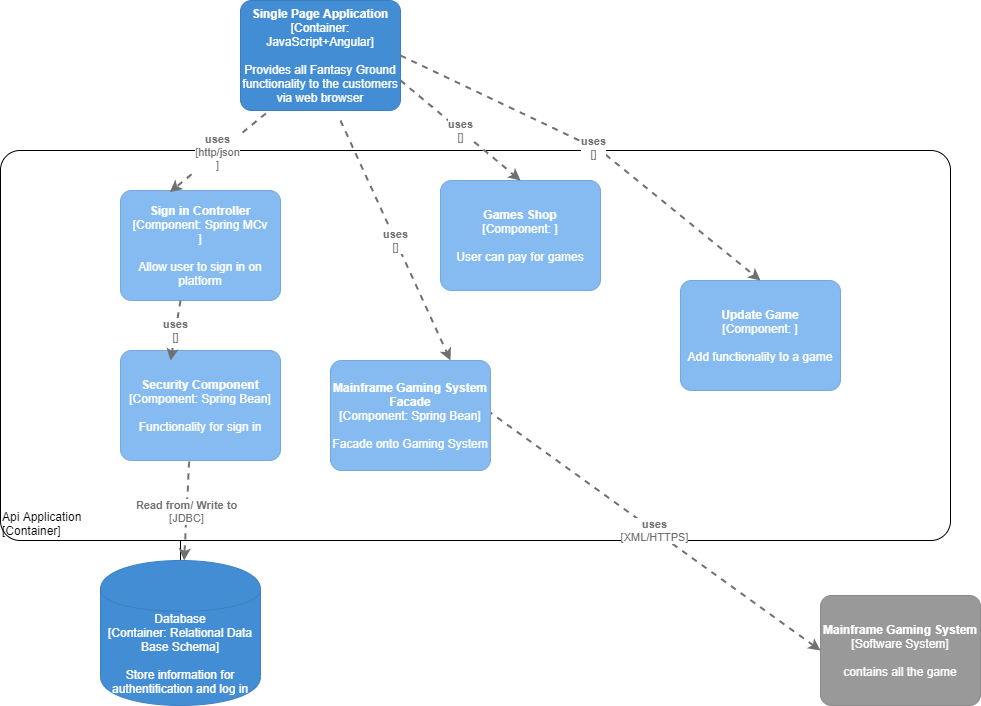

The diagram above was exported from draw.io. Its source (the exported page's mxGraphModel, read from the mxfile embedded in the PNG):
<mxGraphModel dx="1564" dy="824" grid="1" gridSize="10" guides="1" tooltips="1" connect="1" arrows="1" fold="1" page="1" pageScale="1" pageWidth="827" pageHeight="1169" math="0" shadow="0">
  <root>
    <mxCell id="0" />
    <mxCell id="1" parent="0" />
    <object placeholders="1" c4Name="Api Application" c4Type="ExecutionEnvironment" c4Application="Container" label="&lt;div style=&quot;text-align: left&quot;&gt;%c4Name%&lt;/div&gt;&lt;div style=&quot;text-align: left&quot;&gt;[%c4Application%]&lt;/div&gt;" id="pFDr-THdwTwUJ5Gx1ocN-17">
      <mxCell style="rounded=1;whiteSpace=wrap;html=1;labelBackgroundColor=none;fillColor=#ffffff;fontColor=#000000;align=left;arcSize=5;strokeColor=#000000;verticalAlign=bottom;metaEdit=1;metaData={&quot;c4Type&quot;:{&quot;editable&quot;:false}};points=[[0.25,0,0],[0.5,0,0],[0.75,0,0],[1,0.25,0],[1,0.5,0],[1,0.75,0],[0.75,1,0],[0.5,1,0],[0.25,1,0],[0,0.75,0],[0,0.5,0],[0,0.25,0]];" vertex="1" parent="1">
        <mxGeometry x="60" y="210" width="950" height="390" as="geometry" />
      </mxCell>
    </object>
    <object placeholders="1" c4Name="Single Page Application" c4Type="Container" c4Technology="JavaScript+Angular" c4Description="Provides all Fantasy Ground functionality   to  the customers via web browser" label="&lt;b&gt;%c4Name%&lt;/b&gt;&lt;div&gt;[%c4Type%: %c4Technology%]&lt;/div&gt;&lt;br&gt;&lt;div&gt;%c4Description%&lt;/div&gt;" id="pFDr-THdwTwUJ5Gx1ocN-3">
      <mxCell style="rounded=1;whiteSpace=wrap;html=1;labelBackgroundColor=none;fillColor=#438DD5;fontColor=#ffffff;align=center;arcSize=10;strokeColor=#3C7FC0;metaEdit=1;metaData={&quot;c4Type&quot;:{&quot;editable&quot;:false}};points=[[0.25,0,0],[0.5,0,0],[0.75,0,0],[1,0.25,0],[1,0.5,0],[1,0.75,0],[0.75,1,0],[0.5,1,0],[0.25,1,0],[0,0.75,0],[0,0.5,0],[0,0.25,0]];" vertex="1" parent="1">
        <mxGeometry x="300" y="60" width="160" height="110.00000000000001" as="geometry" />
      </mxCell>
    </object>
    <object placeholders="1" c4Name="Sign in Controller" c4Type="Component" c4Technology="Spring MCv&#10;" c4Description="Allow user to sign in on platform" label="&lt;b&gt;%c4Name%&lt;/b&gt;&lt;div&gt;[%c4Type%: %c4Technology%]&lt;/div&gt;&lt;br&gt;&lt;div&gt;%c4Description%&lt;/div&gt;" id="pFDr-THdwTwUJ5Gx1ocN-4">
      <mxCell style="rounded=1;whiteSpace=wrap;html=1;labelBackgroundColor=none;fillColor=#85BBF0;fontColor=#ffffff;align=center;arcSize=10;strokeColor=#78A8D8;metaEdit=1;metaData={&quot;c4Type&quot;:{&quot;editable&quot;:false}};points=[[0.25,0,0],[0.5,0,0],[0.75,0,0],[1,0.25,0],[1,0.5,0],[1,0.75,0],[0.75,1,0],[0.5,1,0],[0.25,1,0],[0,0.75,0],[0,0.5,0],[0,0.25,0]];" vertex="1" parent="1">
        <mxGeometry x="180" y="250" width="160" height="110.00000000000001" as="geometry" />
      </mxCell>
    </object>
    <object placeholders="1" c4Type="Relationship" c4Technology="http/json&#10;" c4Description="uses" label="&lt;div style=&quot;text-align: left&quot;&gt;&lt;div style=&quot;text-align: center&quot;&gt;&lt;b&gt;%c4Description%&lt;/b&gt;&lt;/div&gt;&lt;div style=&quot;text-align: center&quot;&gt;[%c4Technology%]&lt;/div&gt;&lt;/div&gt;" id="pFDr-THdwTwUJ5Gx1ocN-5">
      <mxCell style="edgeStyle=none;rounded=0;html=1;entryX=0.308;entryY=0.015;jettySize=auto;orthogonalLoop=1;strokeColor=#707070;strokeWidth=2;fontColor=#707070;jumpStyle=none;dashed=1;metaEdit=1;metaData={&quot;c4Type&quot;:{&quot;editable&quot;:false}};entryDx=0;entryDy=0;entryPerimeter=0;exitX=0.158;exitY=1.027;exitDx=0;exitDy=0;exitPerimeter=0;" edge="1" parent="1" source="pFDr-THdwTwUJ5Gx1ocN-3" target="pFDr-THdwTwUJ5Gx1ocN-4">
        <mxGeometry width="160" relative="1" as="geometry">
          <mxPoint x="260" y="220" as="sourcePoint" />
          <mxPoint x="420" y="220" as="targetPoint" />
        </mxGeometry>
      </mxCell>
    </object>
    <object placeholders="1" c4Name="Security Component" c4Type="Component" c4Technology="Spring Bean" c4Description="Functionality for sign in" label="&lt;b&gt;%c4Name%&lt;/b&gt;&lt;div&gt;[%c4Type%: %c4Technology%]&lt;/div&gt;&lt;br&gt;&lt;div&gt;%c4Description%&lt;/div&gt;" id="pFDr-THdwTwUJ5Gx1ocN-6">
      <mxCell style="rounded=1;whiteSpace=wrap;html=1;labelBackgroundColor=none;fillColor=#85BBF0;fontColor=#ffffff;align=center;arcSize=10;strokeColor=#78A8D8;metaEdit=1;metaData={&quot;c4Type&quot;:{&quot;editable&quot;:false}};points=[[0.25,0,0],[0.5,0,0],[0.75,0,0],[1,0.25,0],[1,0.5,0],[1,0.75,0],[0.75,1,0],[0.5,1,0],[0.25,1,0],[0,0.75,0],[0,0.5,0],[0,0.25,0]];" vertex="1" parent="1">
        <mxGeometry x="180" y="410" width="160" height="110.00000000000001" as="geometry" />
      </mxCell>
    </object>
    <mxCell id="pFDr-THdwTwUJ5Gx1ocN-11" style="edgeStyle=orthogonalEdgeStyle;rounded=0;orthogonalLoop=1;jettySize=auto;html=1;" edge="1" parent="1" source="pFDr-THdwTwUJ5Gx1ocN-9">
      <mxGeometry relative="1" as="geometry">
        <mxPoint x="240" y="620" as="targetPoint" />
      </mxGeometry>
    </mxCell>
    <object placeholders="1" c4Type="Database" c4Technology="Relational Data Base Schema" c4Description="Store information for authentification and log in" label="%c4Type%&lt;div&gt;[Container:&amp;nbsp;%c4Technology%]&lt;/div&gt;&lt;br&gt;&lt;div&gt;%c4Description%&lt;/div&gt;" id="pFDr-THdwTwUJ5Gx1ocN-9">
      <mxCell style="shape=cylinder;whiteSpace=wrap;html=1;boundedLbl=1;rounded=0;labelBackgroundColor=none;fillColor=#438DD5;fontSize=12;fontColor=#ffffff;align=center;strokeColor=#3C7FC0;metaEdit=1;points=[[0.5,0,0],[1,0.25,0],[1,0.5,0],[1,0.75,0],[0.5,1,0],[0,0.75,0],[0,0.5,0],[0,0.25,0]];metaData={&quot;c4Type&quot;:{&quot;editable&quot;:false}};" vertex="1" parent="1">
        <mxGeometry x="160" y="620" width="160" height="145" as="geometry" />
      </mxCell>
    </object>
    <object placeholders="1" c4Type="Relationship" c4Technology="JDBC" c4Description="Read from/ Write to" label="&lt;div style=&quot;text-align: left&quot;&gt;&lt;div style=&quot;text-align: center&quot;&gt;&lt;b&gt;%c4Description%&lt;/b&gt;&lt;/div&gt;&lt;div style=&quot;text-align: center&quot;&gt;[%c4Technology%]&lt;/div&gt;&lt;/div&gt;" id="pFDr-THdwTwUJ5Gx1ocN-10">
      <mxCell style="edgeStyle=none;rounded=0;html=1;jettySize=auto;orthogonalLoop=1;strokeColor=#707070;strokeWidth=2;fontColor=#707070;jumpStyle=none;dashed=1;metaEdit=1;metaData={&quot;c4Type&quot;:{&quot;editable&quot;:false}};exitX=0.429;exitY=1.009;exitDx=0;exitDy=0;exitPerimeter=0;" edge="1" parent="1" source="pFDr-THdwTwUJ5Gx1ocN-6" target="pFDr-THdwTwUJ5Gx1ocN-9">
        <mxGeometry width="160" relative="1" as="geometry">
          <mxPoint x="320" y="610" as="sourcePoint" />
          <mxPoint x="480" y="610" as="targetPoint" />
        </mxGeometry>
      </mxCell>
    </object>
    <object placeholders="1" c4Type="Relationship" c4Technology="" c4Description="uses" label="&lt;div style=&quot;text-align: left&quot;&gt;&lt;div style=&quot;text-align: center&quot;&gt;&lt;b&gt;%c4Description%&lt;/b&gt;&lt;/div&gt;&lt;div style=&quot;text-align: center&quot;&gt;[%c4Technology%]&lt;/div&gt;&lt;/div&gt;" id="pFDr-THdwTwUJ5Gx1ocN-12">
      <mxCell style="edgeStyle=none;rounded=0;html=1;entryX=0.313;entryY=0.091;jettySize=auto;orthogonalLoop=1;strokeColor=#707070;strokeWidth=2;fontColor=#707070;jumpStyle=none;dashed=1;metaEdit=1;metaData={&quot;c4Type&quot;:{&quot;editable&quot;:false}};entryDx=0;entryDy=0;entryPerimeter=0;" edge="1" parent="1" target="pFDr-THdwTwUJ5Gx1ocN-6">
        <mxGeometry width="160" relative="1" as="geometry">
          <mxPoint x="240" y="360" as="sourcePoint" />
          <mxPoint x="400" y="360" as="targetPoint" />
        </mxGeometry>
      </mxCell>
    </object>
    <object placeholders="1" c4Name="Mainframe Gaming System" c4Type="Software System" c4Description="contains all the game" label="&lt;b&gt;%c4Name%&lt;/b&gt;&lt;div&gt;[%c4Type%]&lt;/div&gt;&lt;br&gt;&lt;div&gt;%c4Description%&lt;/div&gt;" id="pFDr-THdwTwUJ5Gx1ocN-14">
      <mxCell style="rounded=1;whiteSpace=wrap;html=1;labelBackgroundColor=none;fillColor=#999999;fontColor=#ffffff;align=center;arcSize=10;strokeColor=#8A8A8A;metaEdit=1;metaData={&quot;c4Type&quot;:{&quot;editable&quot;:false}};points=[[0.25,0,0],[0.5,0,0],[0.75,0,0],[1,0.25,0],[1,0.5,0],[1,0.75,0],[0.75,1,0],[0.5,1,0],[0.25,1,0],[0,0.75,0],[0,0.5,0],[0,0.25,0]];" vertex="1" parent="1">
        <mxGeometry x="880" y="655" width="160" height="110.00000000000001" as="geometry" />
      </mxCell>
    </object>
    <object placeholders="1" c4Type="Relationship" c4Technology="XML/HTTPS" c4Description="uses" label="&lt;div style=&quot;text-align: left&quot;&gt;&lt;div style=&quot;text-align: center&quot;&gt;&lt;b&gt;%c4Description%&lt;/b&gt;&lt;/div&gt;&lt;div style=&quot;text-align: center&quot;&gt;[%c4Technology%]&lt;/div&gt;&lt;/div&gt;" id="pFDr-THdwTwUJ5Gx1ocN-15">
      <mxCell style="edgeStyle=none;rounded=0;html=1;entryX=0;entryY=0.5;jettySize=auto;orthogonalLoop=1;strokeColor=#707070;strokeWidth=2;fontColor=#707070;jumpStyle=none;dashed=1;metaEdit=1;metaData={&quot;c4Type&quot;:{&quot;editable&quot;:false}};entryDx=0;entryDy=0;entryPerimeter=0;" edge="1" parent="1" target="pFDr-THdwTwUJ5Gx1ocN-14">
        <mxGeometry width="160" relative="1" as="geometry">
          <mxPoint x="547" y="470" as="sourcePoint" />
          <mxPoint x="827" y="545" as="targetPoint" />
        </mxGeometry>
      </mxCell>
    </object>
    <object placeholders="1" c4Name="Mainframe Gaming System Facade" c4Type="Component" c4Technology="Spring Bean" c4Description="Facade onto Gaming System" label="&lt;b&gt;%c4Name%&lt;/b&gt;&lt;div&gt;[%c4Type%: %c4Technology%]&lt;/div&gt;&lt;br&gt;&lt;div&gt;%c4Description%&lt;/div&gt;" id="pFDr-THdwTwUJ5Gx1ocN-16">
      <mxCell style="rounded=1;whiteSpace=wrap;html=1;labelBackgroundColor=none;fillColor=#85BBF0;fontColor=#ffffff;align=center;arcSize=10;strokeColor=#78A8D8;metaEdit=1;metaData={&quot;c4Type&quot;:{&quot;editable&quot;:false}};points=[[0.25,0,0],[0.5,0,0],[0.75,0,0],[1,0.25,0],[1,0.5,0],[1,0.75,0],[0.75,1,0],[0.5,1,0],[0.25,1,0],[0,0.75,0],[0,0.5,0],[0,0.25,0]];" vertex="1" parent="1">
        <mxGeometry x="390" y="420" width="160" height="110.00000000000001" as="geometry" />
      </mxCell>
    </object>
    <object placeholders="1" c4Type="Relationship" c4Technology="" c4Description="uses" label="&lt;div style=&quot;text-align: left&quot;&gt;&lt;div style=&quot;text-align: center&quot;&gt;&lt;b&gt;%c4Description%&lt;/b&gt;&lt;/div&gt;&lt;div style=&quot;text-align: center&quot;&gt;[%c4Technology%]&lt;/div&gt;&lt;/div&gt;" id="pFDr-THdwTwUJ5Gx1ocN-18">
      <mxCell style="edgeStyle=none;rounded=0;html=1;entryX=0.75;entryY=0;jettySize=auto;orthogonalLoop=1;strokeColor=#707070;strokeWidth=2;fontColor=#707070;jumpStyle=none;dashed=1;metaEdit=1;metaData={&quot;c4Type&quot;:{&quot;editable&quot;:false}};entryDx=0;entryDy=0;entryPerimeter=0;" edge="1" parent="1" target="pFDr-THdwTwUJ5Gx1ocN-16">
        <mxGeometry width="160" relative="1" as="geometry">
          <mxPoint x="400" y="180" as="sourcePoint" />
          <mxPoint x="560" y="180" as="targetPoint" />
        </mxGeometry>
      </mxCell>
    </object>
    <object placeholders="1" c4Name="Games Shop" c4Type="Component" c4Technology="" c4Description="User can pay for games" label="&lt;b&gt;%c4Name%&lt;/b&gt;&lt;div&gt;[%c4Type%: %c4Technology%]&lt;/div&gt;&lt;br&gt;&lt;div&gt;%c4Description%&lt;/div&gt;" id="pFDr-THdwTwUJ5Gx1ocN-20">
      <mxCell style="rounded=1;whiteSpace=wrap;html=1;labelBackgroundColor=none;fillColor=#85BBF0;fontColor=#ffffff;align=center;arcSize=10;strokeColor=#78A8D8;metaEdit=1;metaData={&quot;c4Type&quot;:{&quot;editable&quot;:false}};points=[[0.25,0,0],[0.5,0,0],[0.75,0,0],[1,0.25,0],[1,0.5,0],[1,0.75,0],[0.75,1,0],[0.5,1,0],[0.25,1,0],[0,0.75,0],[0,0.5,0],[0,0.25,0]];" vertex="1" parent="1">
        <mxGeometry x="500" y="240" width="160" height="110.00000000000001" as="geometry" />
      </mxCell>
    </object>
    <object placeholders="1" c4Type="Relationship" c4Technology="" c4Description="uses" label="&lt;div style=&quot;text-align: left&quot;&gt;&lt;div style=&quot;text-align: center&quot;&gt;&lt;b&gt;%c4Description%&lt;/b&gt;&lt;/div&gt;&lt;div style=&quot;text-align: center&quot;&gt;[%c4Technology%]&lt;/div&gt;&lt;/div&gt;" id="pFDr-THdwTwUJ5Gx1ocN-21">
      <mxCell style="edgeStyle=none;rounded=0;html=1;entryX=0.5;entryY=0;jettySize=auto;orthogonalLoop=1;strokeColor=#707070;strokeWidth=2;fontColor=#707070;jumpStyle=none;dashed=1;metaEdit=1;metaData={&quot;c4Type&quot;:{&quot;editable&quot;:false}};entryDx=0;entryDy=0;entryPerimeter=0;" edge="1" parent="1" target="pFDr-THdwTwUJ5Gx1ocN-20">
        <mxGeometry width="160" relative="1" as="geometry">
          <mxPoint x="460" y="140" as="sourcePoint" />
          <mxPoint x="620" y="140" as="targetPoint" />
        </mxGeometry>
      </mxCell>
    </object>
    <object placeholders="1" c4Name="Update Game" c4Type="Component" c4Technology="" c4Description="Add functionality to a game" label="&lt;b&gt;%c4Name%&lt;/b&gt;&lt;div&gt;[%c4Type%: %c4Technology%]&lt;/div&gt;&lt;br&gt;&lt;div&gt;%c4Description%&lt;/div&gt;" id="pFDr-THdwTwUJ5Gx1ocN-22">
      <mxCell style="rounded=1;whiteSpace=wrap;html=1;labelBackgroundColor=none;fillColor=#85BBF0;fontColor=#ffffff;align=center;arcSize=10;strokeColor=#78A8D8;metaEdit=1;metaData={&quot;c4Type&quot;:{&quot;editable&quot;:false}};points=[[0.25,0,0],[0.5,0,0],[0.75,0,0],[1,0.25,0],[1,0.5,0],[1,0.75,0],[0.75,1,0],[0.5,1,0],[0.25,1,0],[0,0.75,0],[0,0.5,0],[0,0.25,0]];" vertex="1" parent="1">
        <mxGeometry x="740" y="340" width="160" height="110.00000000000001" as="geometry" />
      </mxCell>
    </object>
    <object placeholders="1" c4Type="Relationship" c4Technology="" c4Description="uses" label="&lt;div style=&quot;text-align: left&quot;&gt;&lt;div style=&quot;text-align: center&quot;&gt;&lt;b&gt;%c4Description%&lt;/b&gt;&lt;/div&gt;&lt;div style=&quot;text-align: center&quot;&gt;[%c4Technology%]&lt;/div&gt;&lt;/div&gt;" id="pFDr-THdwTwUJ5Gx1ocN-25">
      <mxCell style="edgeStyle=none;rounded=0;html=1;entryX=0.5;entryY=0;jettySize=auto;orthogonalLoop=1;strokeColor=#707070;strokeWidth=2;fontColor=#707070;jumpStyle=none;dashed=1;metaEdit=1;metaData={&quot;c4Type&quot;:{&quot;editable&quot;:false}};entryDx=0;entryDy=0;entryPerimeter=0;exitX=1;exitY=0.5;exitDx=0;exitDy=0;exitPerimeter=0;" edge="1" parent="1" source="pFDr-THdwTwUJ5Gx1ocN-3" target="pFDr-THdwTwUJ5Gx1ocN-22">
        <mxGeometry width="160" relative="1" as="geometry">
          <mxPoint x="710" y="270" as="sourcePoint" />
          <mxPoint x="870" y="270" as="targetPoint" />
          <Array as="points">
            <mxPoint x="660" y="210" />
          </Array>
        </mxGeometry>
      </mxCell>
    </object>
  </root>
</mxGraphModel>